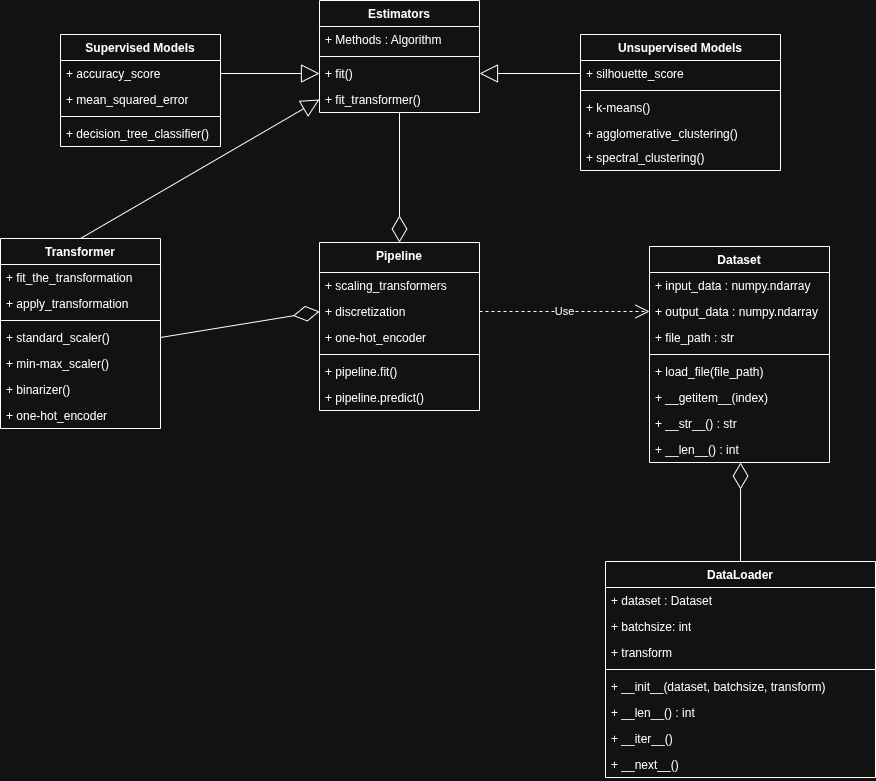

The diagram above was exported from draw.io. Its source (the exported page's mxGraphModel, read from the mxfile embedded in the PNG):
<mxGraphModel dx="956" dy="687" grid="1" gridSize="10" guides="1" tooltips="1" connect="1" arrows="1" fold="1" page="1" pageScale="1" pageWidth="413" pageHeight="583" math="0" shadow="0">
  <root>
    <mxCell id="0" />
    <mxCell id="1" parent="0" />
    <mxCell id="lbWogeR2e0JJSHoDhMEV-9" value="Unsupervised Models" style="swimlane;fontStyle=1;align=center;verticalAlign=top;childLayout=stackLayout;horizontal=1;startSize=26;horizontalStack=0;resizeParent=1;resizeParentMax=0;resizeLast=0;collapsible=1;marginBottom=0;whiteSpace=wrap;html=1;" parent="1" vertex="1">
      <mxGeometry x="740" y="235" width="200" height="136" as="geometry" />
    </mxCell>
    <mxCell id="lbWogeR2e0JJSHoDhMEV-10" value="+ silhouette_score" style="text;strokeColor=none;fillColor=none;align=left;verticalAlign=top;spacingLeft=4;spacingRight=4;overflow=hidden;rotatable=0;points=[[0,0.5],[1,0.5]];portConstraint=eastwest;whiteSpace=wrap;html=1;" parent="lbWogeR2e0JJSHoDhMEV-9" vertex="1">
      <mxGeometry y="26" width="200" height="26" as="geometry" />
    </mxCell>
    <mxCell id="lbWogeR2e0JJSHoDhMEV-11" value="" style="line;strokeWidth=1;fillColor=none;align=left;verticalAlign=middle;spacingTop=-1;spacingLeft=3;spacingRight=3;rotatable=0;labelPosition=right;points=[];portConstraint=eastwest;strokeColor=inherit;" parent="lbWogeR2e0JJSHoDhMEV-9" vertex="1">
      <mxGeometry y="52" width="200" height="8" as="geometry" />
    </mxCell>
    <mxCell id="lbWogeR2e0JJSHoDhMEV-12" value="+ k-means()" style="text;strokeColor=none;fillColor=none;align=left;verticalAlign=top;spacingLeft=4;spacingRight=4;overflow=hidden;rotatable=0;points=[[0,0.5],[1,0.5]];portConstraint=eastwest;whiteSpace=wrap;html=1;" parent="lbWogeR2e0JJSHoDhMEV-9" vertex="1">
      <mxGeometry y="60" width="200" height="26" as="geometry" />
    </mxCell>
    <mxCell id="lbWogeR2e0JJSHoDhMEV-26" value="+ agglomerative_clustering()" style="text;strokeColor=none;fillColor=none;align=left;verticalAlign=top;spacingLeft=4;spacingRight=4;overflow=hidden;rotatable=0;points=[[0,0.5],[1,0.5]];portConstraint=eastwest;whiteSpace=wrap;html=1;" parent="lbWogeR2e0JJSHoDhMEV-9" vertex="1">
      <mxGeometry y="86" width="200" height="24" as="geometry" />
    </mxCell>
    <mxCell id="lbWogeR2e0JJSHoDhMEV-27" value="+ spectral_clustering()" style="text;strokeColor=none;fillColor=none;align=left;verticalAlign=top;spacingLeft=4;spacingRight=4;overflow=hidden;rotatable=0;points=[[0,0.5],[1,0.5]];portConstraint=eastwest;whiteSpace=wrap;html=1;" parent="lbWogeR2e0JJSHoDhMEV-9" vertex="1">
      <mxGeometry y="110" width="200" height="26" as="geometry" />
    </mxCell>
    <mxCell id="lbWogeR2e0JJSHoDhMEV-13" value="Supervised Models" style="swimlane;fontStyle=1;align=center;verticalAlign=top;childLayout=stackLayout;horizontal=1;startSize=26;horizontalStack=0;resizeParent=1;resizeParentMax=0;resizeLast=0;collapsible=1;marginBottom=0;whiteSpace=wrap;html=1;" parent="1" vertex="1">
      <mxGeometry x="220" y="235" width="160" height="112" as="geometry" />
    </mxCell>
    <mxCell id="lbWogeR2e0JJSHoDhMEV-14" value="+ accuracy_score" style="text;strokeColor=none;fillColor=none;align=left;verticalAlign=top;spacingLeft=4;spacingRight=4;overflow=hidden;rotatable=0;points=[[0,0.5],[1,0.5]];portConstraint=eastwest;whiteSpace=wrap;html=1;" parent="lbWogeR2e0JJSHoDhMEV-13" vertex="1">
      <mxGeometry y="26" width="160" height="26" as="geometry" />
    </mxCell>
    <mxCell id="lbWogeR2e0JJSHoDhMEV-71" value="+ mean_squared_error" style="text;strokeColor=none;fillColor=none;align=left;verticalAlign=top;spacingLeft=4;spacingRight=4;overflow=hidden;rotatable=0;points=[[0,0.5],[1,0.5]];portConstraint=eastwest;whiteSpace=wrap;html=1;" parent="lbWogeR2e0JJSHoDhMEV-13" vertex="1">
      <mxGeometry y="52" width="160" height="26" as="geometry" />
    </mxCell>
    <mxCell id="lbWogeR2e0JJSHoDhMEV-15" value="" style="line;strokeWidth=1;fillColor=none;align=left;verticalAlign=middle;spacingTop=-1;spacingLeft=3;spacingRight=3;rotatable=0;labelPosition=right;points=[];portConstraint=eastwest;strokeColor=inherit;" parent="lbWogeR2e0JJSHoDhMEV-13" vertex="1">
      <mxGeometry y="78" width="160" height="8" as="geometry" />
    </mxCell>
    <mxCell id="lbWogeR2e0JJSHoDhMEV-16" value="+ decision_tree_classifier()&amp;nbsp;" style="text;strokeColor=none;fillColor=none;align=left;verticalAlign=top;spacingLeft=4;spacingRight=4;overflow=hidden;rotatable=0;points=[[0,0.5],[1,0.5]];portConstraint=eastwest;whiteSpace=wrap;html=1;" parent="lbWogeR2e0JJSHoDhMEV-13" vertex="1">
      <mxGeometry y="86" width="160" height="26" as="geometry" />
    </mxCell>
    <mxCell id="lbWogeR2e0JJSHoDhMEV-17" value="Estimators" style="swimlane;fontStyle=1;align=center;verticalAlign=top;childLayout=stackLayout;horizontal=1;startSize=26;horizontalStack=0;resizeParent=1;resizeParentMax=0;resizeLast=0;collapsible=1;marginBottom=0;whiteSpace=wrap;html=1;" parent="1" vertex="1">
      <mxGeometry x="479" y="201" width="160" height="112" as="geometry" />
    </mxCell>
    <mxCell id="lbWogeR2e0JJSHoDhMEV-18" value="+ Methods : Algorithm" style="text;strokeColor=none;fillColor=none;align=left;verticalAlign=top;spacingLeft=4;spacingRight=4;overflow=hidden;rotatable=0;points=[[0,0.5],[1,0.5]];portConstraint=eastwest;whiteSpace=wrap;html=1;" parent="lbWogeR2e0JJSHoDhMEV-17" vertex="1">
      <mxGeometry y="26" width="160" height="26" as="geometry" />
    </mxCell>
    <mxCell id="lbWogeR2e0JJSHoDhMEV-19" value="" style="line;strokeWidth=1;fillColor=none;align=left;verticalAlign=middle;spacingTop=-1;spacingLeft=3;spacingRight=3;rotatable=0;labelPosition=right;points=[];portConstraint=eastwest;strokeColor=inherit;" parent="lbWogeR2e0JJSHoDhMEV-17" vertex="1">
      <mxGeometry y="52" width="160" height="8" as="geometry" />
    </mxCell>
    <mxCell id="lbWogeR2e0JJSHoDhMEV-20" value="+ fit()" style="text;strokeColor=none;fillColor=none;align=left;verticalAlign=top;spacingLeft=4;spacingRight=4;overflow=hidden;rotatable=0;points=[[0,0.5],[1,0.5]];portConstraint=eastwest;whiteSpace=wrap;html=1;" parent="lbWogeR2e0JJSHoDhMEV-17" vertex="1">
      <mxGeometry y="60" width="160" height="26" as="geometry" />
    </mxCell>
    <mxCell id="lbWogeR2e0JJSHoDhMEV-21" value="+ fit_transformer()" style="text;strokeColor=none;fillColor=none;align=left;verticalAlign=top;spacingLeft=4;spacingRight=4;overflow=hidden;rotatable=0;points=[[0,0.5],[1,0.5]];portConstraint=eastwest;whiteSpace=wrap;html=1;" parent="lbWogeR2e0JJSHoDhMEV-17" vertex="1">
      <mxGeometry y="86" width="160" height="26" as="geometry" />
    </mxCell>
    <mxCell id="lbWogeR2e0JJSHoDhMEV-25" value="" style="endArrow=block;endSize=16;endFill=0;html=1;rounded=0;exitX=1;exitY=0.5;exitDx=0;exitDy=0;entryX=0;entryY=0.5;entryDx=0;entryDy=0;" parent="1" source="lbWogeR2e0JJSHoDhMEV-14" target="lbWogeR2e0JJSHoDhMEV-20" edge="1">
      <mxGeometry width="160" relative="1" as="geometry">
        <mxPoint x="459" y="511" as="sourcePoint" />
        <mxPoint x="619" y="511" as="targetPoint" />
      </mxGeometry>
    </mxCell>
    <mxCell id="lbWogeR2e0JJSHoDhMEV-29" value="" style="endArrow=block;endSize=16;endFill=0;html=1;rounded=0;exitX=0;exitY=0.5;exitDx=0;exitDy=0;entryX=1;entryY=0.5;entryDx=0;entryDy=0;" parent="1" source="lbWogeR2e0JJSHoDhMEV-10" target="lbWogeR2e0JJSHoDhMEV-20" edge="1">
      <mxGeometry width="160" relative="1" as="geometry">
        <mxPoint x="459" y="511" as="sourcePoint" />
        <mxPoint x="619" y="511" as="targetPoint" />
      </mxGeometry>
    </mxCell>
    <mxCell id="lbWogeR2e0JJSHoDhMEV-31" value="Dataset" style="swimlane;fontStyle=1;align=center;verticalAlign=top;childLayout=stackLayout;horizontal=1;startSize=26;horizontalStack=0;resizeParent=1;resizeParentMax=0;resizeLast=0;collapsible=1;marginBottom=0;whiteSpace=wrap;html=1;" parent="1" vertex="1">
      <mxGeometry x="809" y="447" width="180" height="216" as="geometry" />
    </mxCell>
    <mxCell id="lbWogeR2e0JJSHoDhMEV-32" value="+ input_data :&amp;nbsp;numpy.ndarray" style="text;strokeColor=none;fillColor=none;align=left;verticalAlign=top;spacingLeft=4;spacingRight=4;overflow=hidden;rotatable=0;points=[[0,0.5],[1,0.5]];portConstraint=eastwest;whiteSpace=wrap;html=1;" parent="lbWogeR2e0JJSHoDhMEV-31" vertex="1">
      <mxGeometry y="26" width="180" height="26" as="geometry" />
    </mxCell>
    <mxCell id="lbWogeR2e0JJSHoDhMEV-37" value="+ output_data : numpy.ndarray" style="text;strokeColor=none;fillColor=none;align=left;verticalAlign=top;spacingLeft=4;spacingRight=4;overflow=hidden;rotatable=0;points=[[0,0.5],[1,0.5]];portConstraint=eastwest;whiteSpace=wrap;html=1;" parent="lbWogeR2e0JJSHoDhMEV-31" vertex="1">
      <mxGeometry y="52" width="180" height="26" as="geometry" />
    </mxCell>
    <mxCell id="lbWogeR2e0JJSHoDhMEV-38" value="+ file_path : str" style="text;strokeColor=none;fillColor=none;align=left;verticalAlign=top;spacingLeft=4;spacingRight=4;overflow=hidden;rotatable=0;points=[[0,0.5],[1,0.5]];portConstraint=eastwest;whiteSpace=wrap;html=1;" parent="lbWogeR2e0JJSHoDhMEV-31" vertex="1">
      <mxGeometry y="78" width="180" height="26" as="geometry" />
    </mxCell>
    <mxCell id="lbWogeR2e0JJSHoDhMEV-33" value="" style="line;strokeWidth=1;fillColor=none;align=left;verticalAlign=middle;spacingTop=-1;spacingLeft=3;spacingRight=3;rotatable=0;labelPosition=right;points=[];portConstraint=eastwest;strokeColor=inherit;" parent="lbWogeR2e0JJSHoDhMEV-31" vertex="1">
      <mxGeometry y="104" width="180" height="8" as="geometry" />
    </mxCell>
    <mxCell id="lbWogeR2e0JJSHoDhMEV-34" value="+ load_file(file_path)&amp;nbsp;" style="text;strokeColor=none;fillColor=none;align=left;verticalAlign=top;spacingLeft=4;spacingRight=4;overflow=hidden;rotatable=0;points=[[0,0.5],[1,0.5]];portConstraint=eastwest;whiteSpace=wrap;html=1;" parent="lbWogeR2e0JJSHoDhMEV-31" vertex="1">
      <mxGeometry y="112" width="180" height="26" as="geometry" />
    </mxCell>
    <mxCell id="lbWogeR2e0JJSHoDhMEV-40" value="+ __getitem__(index)" style="text;strokeColor=none;fillColor=none;align=left;verticalAlign=top;spacingLeft=4;spacingRight=4;overflow=hidden;rotatable=0;points=[[0,0.5],[1,0.5]];portConstraint=eastwest;whiteSpace=wrap;html=1;" parent="lbWogeR2e0JJSHoDhMEV-31" vertex="1">
      <mxGeometry y="138" width="180" height="26" as="geometry" />
    </mxCell>
    <mxCell id="lbWogeR2e0JJSHoDhMEV-41" value="+ __str__() : str" style="text;strokeColor=none;fillColor=none;align=left;verticalAlign=top;spacingLeft=4;spacingRight=4;overflow=hidden;rotatable=0;points=[[0,0.5],[1,0.5]];portConstraint=eastwest;whiteSpace=wrap;html=1;" parent="lbWogeR2e0JJSHoDhMEV-31" vertex="1">
      <mxGeometry y="164" width="180" height="26" as="geometry" />
    </mxCell>
    <mxCell id="lbWogeR2e0JJSHoDhMEV-42" value="+ __len__() : int" style="text;strokeColor=none;fillColor=none;align=left;verticalAlign=top;spacingLeft=4;spacingRight=4;overflow=hidden;rotatable=0;points=[[0,0.5],[1,0.5]];portConstraint=eastwest;whiteSpace=wrap;html=1;" parent="lbWogeR2e0JJSHoDhMEV-31" vertex="1">
      <mxGeometry y="190" width="180" height="26" as="geometry" />
    </mxCell>
    <mxCell id="lbWogeR2e0JJSHoDhMEV-43" value="DataLoader" style="swimlane;fontStyle=1;align=center;verticalAlign=top;childLayout=stackLayout;horizontal=1;startSize=26;horizontalStack=0;resizeParent=1;resizeParentMax=0;resizeLast=0;collapsible=1;marginBottom=0;whiteSpace=wrap;html=1;" parent="1" vertex="1">
      <mxGeometry x="765" y="762" width="270" height="216" as="geometry" />
    </mxCell>
    <mxCell id="lbWogeR2e0JJSHoDhMEV-44" value="+ dataset : Dataset" style="text;strokeColor=none;fillColor=none;align=left;verticalAlign=top;spacingLeft=4;spacingRight=4;overflow=hidden;rotatable=0;points=[[0,0.5],[1,0.5]];portConstraint=eastwest;whiteSpace=wrap;html=1;" parent="lbWogeR2e0JJSHoDhMEV-43" vertex="1">
      <mxGeometry y="26" width="270" height="26" as="geometry" />
    </mxCell>
    <mxCell id="lbWogeR2e0JJSHoDhMEV-47" value="+ batchsize: int" style="text;strokeColor=none;fillColor=none;align=left;verticalAlign=top;spacingLeft=4;spacingRight=4;overflow=hidden;rotatable=0;points=[[0,0.5],[1,0.5]];portConstraint=eastwest;whiteSpace=wrap;html=1;" parent="lbWogeR2e0JJSHoDhMEV-43" vertex="1">
      <mxGeometry y="52" width="270" height="26" as="geometry" />
    </mxCell>
    <mxCell id="lbWogeR2e0JJSHoDhMEV-48" value="+ transform" style="text;strokeColor=none;fillColor=none;align=left;verticalAlign=top;spacingLeft=4;spacingRight=4;overflow=hidden;rotatable=0;points=[[0,0.5],[1,0.5]];portConstraint=eastwest;whiteSpace=wrap;html=1;" parent="lbWogeR2e0JJSHoDhMEV-43" vertex="1">
      <mxGeometry y="78" width="270" height="26" as="geometry" />
    </mxCell>
    <mxCell id="lbWogeR2e0JJSHoDhMEV-45" value="" style="line;strokeWidth=1;fillColor=none;align=left;verticalAlign=middle;spacingTop=-1;spacingLeft=3;spacingRight=3;rotatable=0;labelPosition=right;points=[];portConstraint=eastwest;strokeColor=inherit;" parent="lbWogeR2e0JJSHoDhMEV-43" vertex="1">
      <mxGeometry y="104" width="270" height="8" as="geometry" />
    </mxCell>
    <mxCell id="lbWogeR2e0JJSHoDhMEV-46" value="+ __init__(dataset, batchsize, transform)" style="text;strokeColor=none;fillColor=none;align=left;verticalAlign=top;spacingLeft=4;spacingRight=4;overflow=hidden;rotatable=0;points=[[0,0.5],[1,0.5]];portConstraint=eastwest;whiteSpace=wrap;html=1;" parent="lbWogeR2e0JJSHoDhMEV-43" vertex="1">
      <mxGeometry y="112" width="270" height="26" as="geometry" />
    </mxCell>
    <mxCell id="lbWogeR2e0JJSHoDhMEV-49" value="+ __len__() : int&lt;div&gt;&lt;br&gt;&lt;/div&gt;" style="text;strokeColor=none;fillColor=none;align=left;verticalAlign=top;spacingLeft=4;spacingRight=4;overflow=hidden;rotatable=0;points=[[0,0.5],[1,0.5]];portConstraint=eastwest;whiteSpace=wrap;html=1;" parent="lbWogeR2e0JJSHoDhMEV-43" vertex="1">
      <mxGeometry y="138" width="270" height="26" as="geometry" />
    </mxCell>
    <mxCell id="lbWogeR2e0JJSHoDhMEV-50" value="&lt;div&gt;+ __iter__()&lt;/div&gt;" style="text;strokeColor=none;fillColor=none;align=left;verticalAlign=top;spacingLeft=4;spacingRight=4;overflow=hidden;rotatable=0;points=[[0,0.5],[1,0.5]];portConstraint=eastwest;whiteSpace=wrap;html=1;" parent="lbWogeR2e0JJSHoDhMEV-43" vertex="1">
      <mxGeometry y="164" width="270" height="26" as="geometry" />
    </mxCell>
    <mxCell id="lbWogeR2e0JJSHoDhMEV-51" value="&lt;div&gt;+ __next__()&lt;/div&gt;" style="text;strokeColor=none;fillColor=none;align=left;verticalAlign=top;spacingLeft=4;spacingRight=4;overflow=hidden;rotatable=0;points=[[0,0.5],[1,0.5]];portConstraint=eastwest;whiteSpace=wrap;html=1;" parent="lbWogeR2e0JJSHoDhMEV-43" vertex="1">
      <mxGeometry y="190" width="270" height="26" as="geometry" />
    </mxCell>
    <mxCell id="lbWogeR2e0JJSHoDhMEV-52" value="" style="endArrow=diamondThin;endFill=0;endSize=24;html=1;rounded=0;entryX=0.506;entryY=1;entryDx=0;entryDy=0;entryPerimeter=0;exitX=0.5;exitY=0;exitDx=0;exitDy=0;" parent="1" source="lbWogeR2e0JJSHoDhMEV-43" target="lbWogeR2e0JJSHoDhMEV-42" edge="1">
      <mxGeometry width="160" relative="1" as="geometry">
        <mxPoint x="899" y="757" as="sourcePoint" />
        <mxPoint x="899" y="687" as="targetPoint" />
      </mxGeometry>
    </mxCell>
    <mxCell id="lbWogeR2e0JJSHoDhMEV-53" value="Transformer" style="swimlane;fontStyle=1;align=center;verticalAlign=top;childLayout=stackLayout;horizontal=1;startSize=26;horizontalStack=0;resizeParent=1;resizeParentMax=0;resizeLast=0;collapsible=1;marginBottom=0;whiteSpace=wrap;html=1;" parent="1" vertex="1">
      <mxGeometry x="160" y="439" width="160" height="190" as="geometry" />
    </mxCell>
    <mxCell id="lbWogeR2e0JJSHoDhMEV-54" value="+ fit_the_transformation" style="text;strokeColor=none;fillColor=none;align=left;verticalAlign=top;spacingLeft=4;spacingRight=4;overflow=hidden;rotatable=0;points=[[0,0.5],[1,0.5]];portConstraint=eastwest;whiteSpace=wrap;html=1;" parent="lbWogeR2e0JJSHoDhMEV-53" vertex="1">
      <mxGeometry y="26" width="160" height="26" as="geometry" />
    </mxCell>
    <mxCell id="lbWogeR2e0JJSHoDhMEV-73" value="+ apply_transformation" style="text;strokeColor=none;fillColor=none;align=left;verticalAlign=top;spacingLeft=4;spacingRight=4;overflow=hidden;rotatable=0;points=[[0,0.5],[1,0.5]];portConstraint=eastwest;whiteSpace=wrap;html=1;" parent="lbWogeR2e0JJSHoDhMEV-53" vertex="1">
      <mxGeometry y="52" width="160" height="26" as="geometry" />
    </mxCell>
    <mxCell id="lbWogeR2e0JJSHoDhMEV-55" value="" style="line;strokeWidth=1;fillColor=none;align=left;verticalAlign=middle;spacingTop=-1;spacingLeft=3;spacingRight=3;rotatable=0;labelPosition=right;points=[];portConstraint=eastwest;strokeColor=inherit;" parent="lbWogeR2e0JJSHoDhMEV-53" vertex="1">
      <mxGeometry y="78" width="160" height="8" as="geometry" />
    </mxCell>
    <mxCell id="lbWogeR2e0JJSHoDhMEV-56" value="+ standard_scaler()" style="text;strokeColor=none;fillColor=none;align=left;verticalAlign=top;spacingLeft=4;spacingRight=4;overflow=hidden;rotatable=0;points=[[0,0.5],[1,0.5]];portConstraint=eastwest;whiteSpace=wrap;html=1;" parent="lbWogeR2e0JJSHoDhMEV-53" vertex="1">
      <mxGeometry y="86" width="160" height="26" as="geometry" />
    </mxCell>
    <mxCell id="lbWogeR2e0JJSHoDhMEV-57" value="+ min-max_scaler()" style="text;strokeColor=none;fillColor=none;align=left;verticalAlign=top;spacingLeft=4;spacingRight=4;overflow=hidden;rotatable=0;points=[[0,0.5],[1,0.5]];portConstraint=eastwest;whiteSpace=wrap;html=1;" parent="lbWogeR2e0JJSHoDhMEV-53" vertex="1">
      <mxGeometry y="112" width="160" height="26" as="geometry" />
    </mxCell>
    <mxCell id="lbWogeR2e0JJSHoDhMEV-58" value="+ binarizer()" style="text;strokeColor=none;fillColor=none;align=left;verticalAlign=top;spacingLeft=4;spacingRight=4;overflow=hidden;rotatable=0;points=[[0,0.5],[1,0.5]];portConstraint=eastwest;whiteSpace=wrap;html=1;" parent="lbWogeR2e0JJSHoDhMEV-53" vertex="1">
      <mxGeometry y="138" width="160" height="26" as="geometry" />
    </mxCell>
    <mxCell id="lbWogeR2e0JJSHoDhMEV-59" value="+ one-hot_encoder" style="text;strokeColor=none;fillColor=none;align=left;verticalAlign=top;spacingLeft=4;spacingRight=4;overflow=hidden;rotatable=0;points=[[0,0.5],[1,0.5]];portConstraint=eastwest;whiteSpace=wrap;html=1;" parent="lbWogeR2e0JJSHoDhMEV-53" vertex="1">
      <mxGeometry y="164" width="160" height="26" as="geometry" />
    </mxCell>
    <mxCell id="lbWogeR2e0JJSHoDhMEV-60" value="Pipeline" style="swimlane;fontStyle=1;align=center;verticalAlign=top;childLayout=stackLayout;horizontal=1;startSize=30;horizontalStack=0;resizeParent=1;resizeParentMax=0;resizeLast=0;collapsible=1;marginBottom=0;whiteSpace=wrap;html=1;" parent="1" vertex="1">
      <mxGeometry x="479" y="443" width="160" height="168" as="geometry" />
    </mxCell>
    <mxCell id="lbWogeR2e0JJSHoDhMEV-61" value="+ scaling_transformers" style="text;strokeColor=none;fillColor=none;align=left;verticalAlign=top;spacingLeft=4;spacingRight=4;overflow=hidden;rotatable=0;points=[[0,0.5],[1,0.5]];portConstraint=eastwest;whiteSpace=wrap;html=1;" parent="lbWogeR2e0JJSHoDhMEV-60" vertex="1">
      <mxGeometry y="30" width="160" height="26" as="geometry" />
    </mxCell>
    <mxCell id="lbWogeR2e0JJSHoDhMEV-65" value="+ discretization" style="text;strokeColor=none;fillColor=none;align=left;verticalAlign=top;spacingLeft=4;spacingRight=4;overflow=hidden;rotatable=0;points=[[0,0.5],[1,0.5]];portConstraint=eastwest;whiteSpace=wrap;html=1;" parent="lbWogeR2e0JJSHoDhMEV-60" vertex="1">
      <mxGeometry y="56" width="160" height="26" as="geometry" />
    </mxCell>
    <mxCell id="lbWogeR2e0JJSHoDhMEV-66" value="+ one-hot_encoder" style="text;strokeColor=none;fillColor=none;align=left;verticalAlign=top;spacingLeft=4;spacingRight=4;overflow=hidden;rotatable=0;points=[[0,0.5],[1,0.5]];portConstraint=eastwest;whiteSpace=wrap;html=1;" parent="lbWogeR2e0JJSHoDhMEV-60" vertex="1">
      <mxGeometry y="82" width="160" height="26" as="geometry" />
    </mxCell>
    <mxCell id="lbWogeR2e0JJSHoDhMEV-62" value="" style="line;strokeWidth=1;fillColor=none;align=left;verticalAlign=middle;spacingTop=-1;spacingLeft=3;spacingRight=3;rotatable=0;labelPosition=right;points=[];portConstraint=eastwest;strokeColor=inherit;" parent="lbWogeR2e0JJSHoDhMEV-60" vertex="1">
      <mxGeometry y="108" width="160" height="8" as="geometry" />
    </mxCell>
    <mxCell id="lbWogeR2e0JJSHoDhMEV-63" value="+ pipeline.fit()" style="text;strokeColor=none;fillColor=none;align=left;verticalAlign=top;spacingLeft=4;spacingRight=4;overflow=hidden;rotatable=0;points=[[0,0.5],[1,0.5]];portConstraint=eastwest;whiteSpace=wrap;html=1;" parent="lbWogeR2e0JJSHoDhMEV-60" vertex="1">
      <mxGeometry y="116" width="160" height="26" as="geometry" />
    </mxCell>
    <mxCell id="lbWogeR2e0JJSHoDhMEV-64" value="+ pipeline.predict()" style="text;strokeColor=none;fillColor=none;align=left;verticalAlign=top;spacingLeft=4;spacingRight=4;overflow=hidden;rotatable=0;points=[[0,0.5],[1,0.5]];portConstraint=eastwest;whiteSpace=wrap;html=1;" parent="lbWogeR2e0JJSHoDhMEV-60" vertex="1">
      <mxGeometry y="142" width="160" height="26" as="geometry" />
    </mxCell>
    <mxCell id="lbWogeR2e0JJSHoDhMEV-67" value="" style="endArrow=block;endSize=16;endFill=0;html=1;rounded=0;exitX=0.5;exitY=0;exitDx=0;exitDy=0;entryX=0;entryY=0.5;entryDx=0;entryDy=0;" parent="1" source="lbWogeR2e0JJSHoDhMEV-53" target="lbWogeR2e0JJSHoDhMEV-21" edge="1">
      <mxGeometry width="160" relative="1" as="geometry">
        <mxPoint x="510" y="480" as="sourcePoint" />
        <mxPoint x="670" y="480" as="targetPoint" />
      </mxGeometry>
    </mxCell>
    <mxCell id="lbWogeR2e0JJSHoDhMEV-68" value="" style="endArrow=diamondThin;endFill=0;endSize=24;html=1;rounded=0;entryX=0.5;entryY=0;entryDx=0;entryDy=0;" parent="1" source="lbWogeR2e0JJSHoDhMEV-21" target="lbWogeR2e0JJSHoDhMEV-60" edge="1">
      <mxGeometry width="160" relative="1" as="geometry">
        <mxPoint x="600" y="340" as="sourcePoint" />
        <mxPoint x="670" y="480" as="targetPoint" />
      </mxGeometry>
    </mxCell>
    <mxCell id="lbWogeR2e0JJSHoDhMEV-69" value="" style="endArrow=diamondThin;endFill=0;endSize=24;html=1;rounded=0;exitX=1;exitY=0.5;exitDx=0;exitDy=0;entryX=0;entryY=0.5;entryDx=0;entryDy=0;" parent="1" source="lbWogeR2e0JJSHoDhMEV-56" target="lbWogeR2e0JJSHoDhMEV-65" edge="1">
      <mxGeometry width="160" relative="1" as="geometry">
        <mxPoint x="510" y="480" as="sourcePoint" />
        <mxPoint x="670" y="480" as="targetPoint" />
      </mxGeometry>
    </mxCell>
    <mxCell id="lbWogeR2e0JJSHoDhMEV-70" value="Use" style="endArrow=open;endSize=12;dashed=1;html=1;rounded=0;exitX=1;exitY=0.5;exitDx=0;exitDy=0;entryX=0;entryY=0.5;entryDx=0;entryDy=0;" parent="1" source="lbWogeR2e0JJSHoDhMEV-65" target="lbWogeR2e0JJSHoDhMEV-37" edge="1">
      <mxGeometry width="160" relative="1" as="geometry">
        <mxPoint x="639" y="420" as="sourcePoint" />
        <mxPoint x="799" y="420" as="targetPoint" />
      </mxGeometry>
    </mxCell>
  </root>
</mxGraphModel>